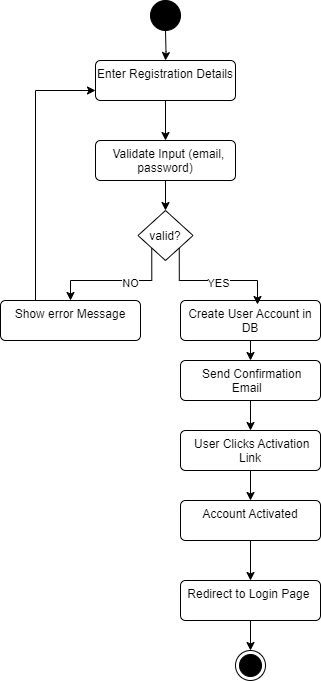

The diagram above was exported from draw.io. Its source (the exported page's mxGraphModel, read from the mxfile embedded in the PNG):
<mxGraphModel dx="839" dy="484" grid="1" gridSize="10" guides="1" tooltips="1" connect="1" arrows="1" fold="1" page="1" pageScale="1" pageWidth="850" pageHeight="1100" math="0" shadow="0">
  <root>
    <mxCell id="0" />
    <mxCell id="1" parent="0" />
    <mxCell id="GdD-rWpv_PmBSG3y51ru-3" style="edgeStyle=orthogonalEdgeStyle;rounded=0;orthogonalLoop=1;jettySize=auto;html=1;exitX=0.5;exitY=1;exitDx=0;exitDy=0;" edge="1" parent="1" target="GdD-rWpv_PmBSG3y51ru-2">
      <mxGeometry relative="1" as="geometry">
        <mxPoint x="365" y="90" as="sourcePoint" />
      </mxGeometry>
    </mxCell>
    <mxCell id="GdD-rWpv_PmBSG3y51ru-5" style="edgeStyle=orthogonalEdgeStyle;rounded=0;orthogonalLoop=1;jettySize=auto;html=1;exitX=0.5;exitY=1;exitDx=0;exitDy=0;entryX=0.5;entryY=0;entryDx=0;entryDy=0;" edge="1" parent="1" source="GdD-rWpv_PmBSG3y51ru-2" target="GdD-rWpv_PmBSG3y51ru-4">
      <mxGeometry relative="1" as="geometry" />
    </mxCell>
    <mxCell id="GdD-rWpv_PmBSG3y51ru-2" value=" Enter Registration Details  " style="html=1;align=center;verticalAlign=top;rounded=1;absoluteArcSize=1;arcSize=10;dashed=0;whiteSpace=wrap;" vertex="1" parent="1">
      <mxGeometry x="295" y="120" width="140" height="40" as="geometry" />
    </mxCell>
    <mxCell id="GdD-rWpv_PmBSG3y51ru-7" style="edgeStyle=orthogonalEdgeStyle;rounded=0;orthogonalLoop=1;jettySize=auto;html=1;exitX=0.5;exitY=1;exitDx=0;exitDy=0;" edge="1" parent="1" source="GdD-rWpv_PmBSG3y51ru-4">
      <mxGeometry relative="1" as="geometry">
        <mxPoint x="365" y="270" as="targetPoint" />
      </mxGeometry>
    </mxCell>
    <mxCell id="GdD-rWpv_PmBSG3y51ru-4" value="&amp;nbsp; Validate Input (email, password)" style="html=1;align=center;verticalAlign=top;rounded=1;absoluteArcSize=1;arcSize=10;dashed=0;whiteSpace=wrap;" vertex="1" parent="1">
      <mxGeometry x="295" y="200" width="140" height="40" as="geometry" />
    </mxCell>
    <mxCell id="GdD-rWpv_PmBSG3y51ru-41" style="edgeStyle=orthogonalEdgeStyle;rounded=0;orthogonalLoop=1;jettySize=auto;html=1;exitX=0.25;exitY=0;exitDx=0;exitDy=0;entryX=0;entryY=0.75;entryDx=0;entryDy=0;" edge="1" parent="1" source="GdD-rWpv_PmBSG3y51ru-8" target="GdD-rWpv_PmBSG3y51ru-2">
      <mxGeometry relative="1" as="geometry" />
    </mxCell>
    <mxCell id="GdD-rWpv_PmBSG3y51ru-8" value="&lt;span class=&quot;hljs-keyword&quot;&gt;Show&lt;/span&gt; error Message" style="html=1;align=center;verticalAlign=top;rounded=1;absoluteArcSize=1;arcSize=10;dashed=0;whiteSpace=wrap;" vertex="1" parent="1">
      <mxGeometry x="200" y="360" width="140" height="40" as="geometry" />
    </mxCell>
    <mxCell id="GdD-rWpv_PmBSG3y51ru-11" value="" style="ellipse;fillColor=strokeColor;html=1;" vertex="1" parent="1">
      <mxGeometry x="350" y="60" width="30" height="30" as="geometry" />
    </mxCell>
    <mxCell id="GdD-rWpv_PmBSG3y51ru-22" style="edgeStyle=orthogonalEdgeStyle;rounded=0;orthogonalLoop=1;jettySize=auto;html=1;exitX=0;exitY=1;exitDx=0;exitDy=0;entryX=0.5;entryY=0;entryDx=0;entryDy=0;" edge="1" parent="1" source="GdD-rWpv_PmBSG3y51ru-21" target="GdD-rWpv_PmBSG3y51ru-8">
      <mxGeometry relative="1" as="geometry" />
    </mxCell>
    <mxCell id="GdD-rWpv_PmBSG3y51ru-27" value="NO" style="edgeLabel;html=1;align=center;verticalAlign=middle;resizable=0;points=[];" vertex="1" connectable="0" parent="GdD-rWpv_PmBSG3y51ru-22">
      <mxGeometry x="-0.1958" y="2" relative="1" as="geometry">
        <mxPoint as="offset" />
      </mxGeometry>
    </mxCell>
    <mxCell id="GdD-rWpv_PmBSG3y51ru-21" value="valid?" style="rhombus;" vertex="1" parent="1">
      <mxGeometry x="337.5" y="270" width="55" height="50" as="geometry" />
    </mxCell>
    <mxCell id="GdD-rWpv_PmBSG3y51ru-30" style="edgeStyle=orthogonalEdgeStyle;rounded=0;orthogonalLoop=1;jettySize=auto;html=1;exitX=0.5;exitY=1;exitDx=0;exitDy=0;entryX=0.5;entryY=0;entryDx=0;entryDy=0;" edge="1" parent="1" source="GdD-rWpv_PmBSG3y51ru-25" target="GdD-rWpv_PmBSG3y51ru-29">
      <mxGeometry relative="1" as="geometry" />
    </mxCell>
    <mxCell id="GdD-rWpv_PmBSG3y51ru-25" value="&lt;span class=&quot;hljs-keyword&quot;&gt;Create&lt;/span&gt; &lt;span class=&quot;hljs-keyword&quot;&gt;User Account in DB&lt;/span&gt;" style="html=1;align=center;verticalAlign=top;rounded=1;absoluteArcSize=1;arcSize=10;dashed=0;whiteSpace=wrap;" vertex="1" parent="1">
      <mxGeometry x="380" y="360" width="140" height="40" as="geometry" />
    </mxCell>
    <mxCell id="GdD-rWpv_PmBSG3y51ru-26" style="edgeStyle=orthogonalEdgeStyle;rounded=0;orthogonalLoop=1;jettySize=auto;html=1;exitX=1;exitY=1;exitDx=0;exitDy=0;entryX=0.55;entryY=0.1;entryDx=0;entryDy=0;entryPerimeter=0;" edge="1" parent="1" source="GdD-rWpv_PmBSG3y51ru-21" target="GdD-rWpv_PmBSG3y51ru-25">
      <mxGeometry relative="1" as="geometry" />
    </mxCell>
    <mxCell id="GdD-rWpv_PmBSG3y51ru-28" value="YES" style="edgeLabel;html=1;align=center;verticalAlign=middle;resizable=0;points=[];" vertex="1" connectable="0" parent="GdD-rWpv_PmBSG3y51ru-26">
      <mxGeometry x="0.0497" y="-2" relative="1" as="geometry">
        <mxPoint as="offset" />
      </mxGeometry>
    </mxCell>
    <mxCell id="GdD-rWpv_PmBSG3y51ru-32" style="edgeStyle=orthogonalEdgeStyle;rounded=0;orthogonalLoop=1;jettySize=auto;html=1;exitX=0.5;exitY=1;exitDx=0;exitDy=0;entryX=0.5;entryY=0;entryDx=0;entryDy=0;" edge="1" parent="1" source="GdD-rWpv_PmBSG3y51ru-29" target="GdD-rWpv_PmBSG3y51ru-31">
      <mxGeometry relative="1" as="geometry" />
    </mxCell>
    <mxCell id="GdD-rWpv_PmBSG3y51ru-29" value="&amp;nbsp;Send Confirmation Email&amp;nbsp;&amp;nbsp;" style="html=1;align=center;verticalAlign=top;rounded=1;absoluteArcSize=1;arcSize=10;dashed=0;whiteSpace=wrap;" vertex="1" parent="1">
      <mxGeometry x="380" y="420" width="140" height="40" as="geometry" />
    </mxCell>
    <mxCell id="GdD-rWpv_PmBSG3y51ru-34" style="edgeStyle=orthogonalEdgeStyle;rounded=0;orthogonalLoop=1;jettySize=auto;html=1;exitX=0.5;exitY=1;exitDx=0;exitDy=0;entryX=0.5;entryY=0;entryDx=0;entryDy=0;" edge="1" parent="1" source="GdD-rWpv_PmBSG3y51ru-31" target="GdD-rWpv_PmBSG3y51ru-33">
      <mxGeometry relative="1" as="geometry" />
    </mxCell>
    <mxCell id="GdD-rWpv_PmBSG3y51ru-31" value="&amp;nbsp;User Clicks Activation Link" style="html=1;align=center;verticalAlign=top;rounded=1;absoluteArcSize=1;arcSize=10;dashed=0;whiteSpace=wrap;" vertex="1" parent="1">
      <mxGeometry x="380" y="490" width="140" height="40" as="geometry" />
    </mxCell>
    <mxCell id="GdD-rWpv_PmBSG3y51ru-36" style="edgeStyle=orthogonalEdgeStyle;rounded=0;orthogonalLoop=1;jettySize=auto;html=1;exitX=0.5;exitY=1;exitDx=0;exitDy=0;entryX=0.5;entryY=0;entryDx=0;entryDy=0;" edge="1" parent="1" source="GdD-rWpv_PmBSG3y51ru-33" target="GdD-rWpv_PmBSG3y51ru-35">
      <mxGeometry relative="1" as="geometry" />
    </mxCell>
    <mxCell id="GdD-rWpv_PmBSG3y51ru-33" value="Account Activated" style="html=1;align=center;verticalAlign=top;rounded=1;absoluteArcSize=1;arcSize=10;dashed=0;whiteSpace=wrap;" vertex="1" parent="1">
      <mxGeometry x="380" y="560" width="140" height="40" as="geometry" />
    </mxCell>
    <mxCell id="GdD-rWpv_PmBSG3y51ru-38" style="edgeStyle=orthogonalEdgeStyle;rounded=0;orthogonalLoop=1;jettySize=auto;html=1;exitX=0.5;exitY=1;exitDx=0;exitDy=0;entryX=0.5;entryY=0;entryDx=0;entryDy=0;" edge="1" parent="1" source="GdD-rWpv_PmBSG3y51ru-35" target="GdD-rWpv_PmBSG3y51ru-37">
      <mxGeometry relative="1" as="geometry" />
    </mxCell>
    <mxCell id="GdD-rWpv_PmBSG3y51ru-35" value="&amp;nbsp;Redirect to Login Page&amp;nbsp;&amp;nbsp;" style="html=1;align=center;verticalAlign=top;rounded=1;absoluteArcSize=1;arcSize=10;dashed=0;whiteSpace=wrap;" vertex="1" parent="1">
      <mxGeometry x="380" y="640" width="140" height="40" as="geometry" />
    </mxCell>
    <mxCell id="GdD-rWpv_PmBSG3y51ru-37" value="" style="ellipse;html=1;shape=endState;fillColor=strokeColor;" vertex="1" parent="1">
      <mxGeometry x="435" y="710" width="30" height="30" as="geometry" />
    </mxCell>
  </root>
</mxGraphModel>